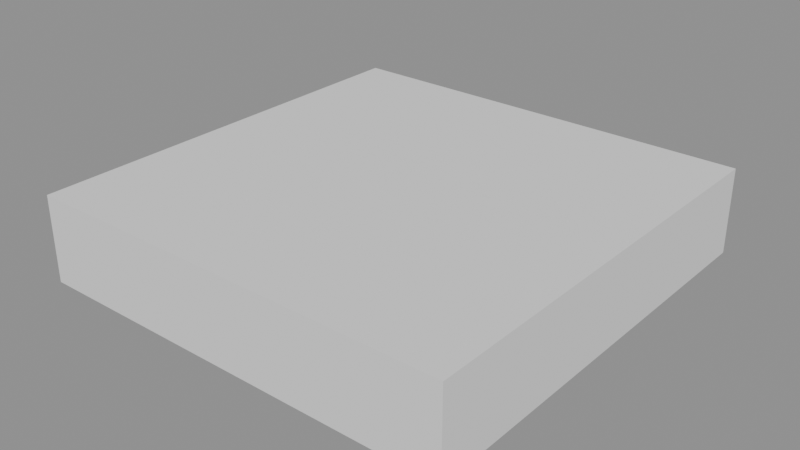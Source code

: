 # Source: Birds.blend  (saved by Blender 4.5.90; exported with 4.5.12 LTS)
import bpy
from mathutils import Matrix  # noqa: F401  (used for matrix-valued properties, if any)

bpy.ops.wm.read_factory_settings(use_empty=True)
scene = bpy.context.scene
scene.name = 'Temp_GasPump'

# ---- meshes
me_cube = bpy.data.meshes.new('Cube')
me_cube.from_pydata([(-1.0, -1.0, -1.0), (-1.0, -1.0, 1.0), (-1.0, 1.0, -1.0), (-1.0, 1.0, 1.0), (1.0, -1.0, -1.0), (1.0, -1.0, 1.0), (1.0, 1.0, -1.0), (1.0, 1.0, 1.0)], [], [(0, 1, 3, 2), (2, 3, 7, 6), (6, 7, 5, 4), (4, 5, 1, 0), (2, 6, 4, 0), (7, 3, 1, 5)])
_uv = me_cube.uv_layers.new(name='UVMap')
_uv.uv.foreach_set('vector', [0.375, 0.0, 0.625, 0.0, 0.625, 0.25, 0.375, 0.25, 0.375, 0.25, 0.625, 0.25, 0.625, 0.5, 0.375, 0.5, 0.375, 0.5, 0.625, 0.5, 0.625, 0.75, 0.375, 0.75, 0.375, 0.75, 0.625, 0.75, 0.625, 1.0, 0.375, 1.0, 0.125, 0.5, 0.375, 0.5, 0.375, 0.75, 0.125, 0.75, 0.625, 0.5, 0.875, 0.5, 0.875, 0.75, 0.625, 0.75])
me_cube.update()

# ---- objects
ob_bird = bpy.data.objects.new('Bird', me_cube)

# ---- transforms, parenting, visibility, modifiers, constraints
ob_bird.location = (0.0, 0.0, 1.0)
ob_bird.scale = (1.5, 1.5, 0.3)

# ---- collection membership
scene.collection.objects.link(ob_bird)

# ---- scene / render settings (as saved in the file)
scene.frame_start = 1; scene.frame_end = 250; scene.frame_set(1)
scene.render.engine = 'BLENDER_EEVEE_NEXT'
scene.render.image_settings.exr_codec = 'NONE'
scene.render.simplify_subdivision_render = 0
scene.render.simplify_child_particles_render = 0.0
scene.eevee.use_volume_custom_range = False
scene.eevee.use_fast_gi = False
scene.eevee.use_shadows = False
scene.view_settings.white_balance_temperature = 0.0
scene.view_settings.white_balance_tint = 0.0
scene.view_settings.white_balance_whitepoint = (2.97, 0.5193, -0.0414)
bpy.context.view_layer.update()

# ---- added for rendering (the .blend has no active camera and no usable light): camera, sun + grey world if the file has none
cam_auto = bpy.data.cameras.new('AutoCamera')
cam_auto.lens = 50.0
cam_auto.sensor_width = 36.0
cam_auto.clip_end = 1000.0
ob_auto_camera = bpy.data.objects.new('AutoCamera', cam_auto)
scene.collection.objects.link(ob_auto_camera)
ob_auto_camera.location = (3.96446, -4.75735, 4.17156)
ob_auto_camera.rotation_euler = (1.09748, -7.21219e-08, 0.694738)
scene.camera = ob_auto_camera
light_auto_sun = bpy.data.lights.new('AutoSun', 'SUN')
light_auto_sun.energy = 3.0
light_auto_sun.angle = 0.0523599
ob_auto_sun = bpy.data.objects.new('AutoSun', light_auto_sun)
scene.collection.objects.link(ob_auto_sun)
ob_auto_sun.rotation_euler = (0.872665, 0.174533, 0.523599)
if scene.world is None:
    world_auto = bpy.data.worlds.new('AutoWorld')
    world_auto.color = (0.3, 0.3, 0.3)
    scene.world = world_auto
bpy.context.view_layer.update()
